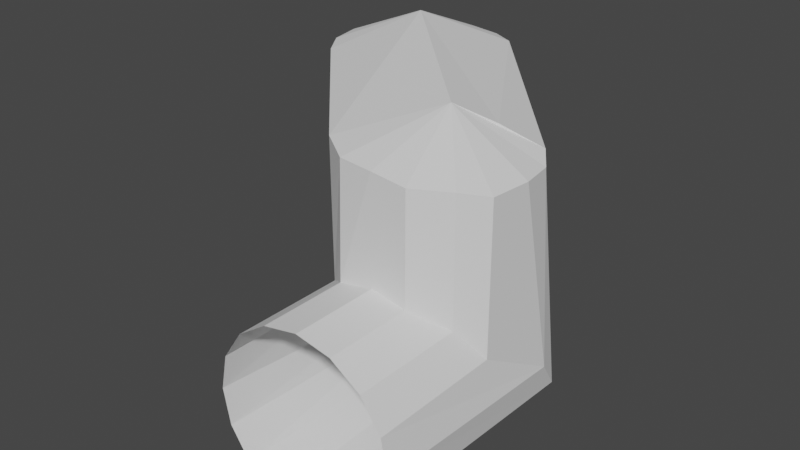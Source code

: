 # Source: Link_4.blend  (saved by Blender 2.82.7; exported with 4.5.12 LTS)
import bpy
from mathutils import Matrix  # noqa: F401  (used for matrix-valued properties, if any)

bpy.ops.wm.read_factory_settings(use_empty=True)
scene = bpy.context.scene
scene.name = 'Scene'

# ---- collections
col_collection = bpy.data.collections.new('Collection'); scene.collection.children.link(col_collection)

# ---- world
world_world = bpy.data.worlds.new('World'); scene.world = world_world
world_world.use_nodes = True; world_world.node_tree.nodes.clear()
_N = world_world.node_tree.nodes; _L = world_world.node_tree.links
n0 = _N.new('ShaderNodeOutputWorld'); n0.name = 'World Output'; n0.location = (300, 300)
n1 = _N.new('ShaderNodeBackground'); n1.name = 'Background'; n1.location = (10, 300)
n1.inputs[0].default_value = (0.05088, 0.05088, 0.05088, 1.0)
_L.new(n1.outputs[0], n0.inputs[0])
n0.is_active_output = True
world_world.color = (0.05088, 0.05088, 0.05088)
world_world.use_sun_shadow = False
world_world.sun_shadow_jitter_overblur = 0.0

# ---- meshes
me_link_4 = bpy.data.meshes.new('Link 4')
me_link_4.from_pydata([(0.07784, 0.04434, -0.1693), (0.09485, 0.03984, -0.03661), (0.06082, 0.04095, -0.1693), (0.1093, 0.03253, -0.0429), (0.0464, 0.03132, -0.1693), (0.1189, 0.02159, -0.0523), (0.03676, 0.01689, -0.1693), (0.1223, 0.005024, -0.06547), (0.03338, -0.0001229, -0.1693), (0.1189, -0.01714, -0.1041), (0.03676, -0.01714, -0.1693), (0.1093, -0.03156, -0.1146), (0.0464, -0.03156, -0.1693), (0.09485, -0.0412, -0.1264), (0.06082, -0.0412, -0.1693), (0.07784, -0.04458, -0.1264), (0.07784, -0.04458, -0.1693), (0.06082, -0.0412, -0.1264), (0.09485, -0.0412, -0.1693), (0.0464, -0.03156, -0.1146), (0.1093, -0.03156, -0.1693), (0.03676, -0.01714, -0.1041), (0.1189, -0.01714, -0.1693), (0.03338, 0.00869, -0.06339), (0.1223, -0.0001228, -0.1693), (0.03676, 0.02159, -0.0523), (0.1189, 0.01689, -0.1693), (0.0464, 0.03253, -0.0429), (0.1093, 0.03132, -0.1693), (0.06082, 0.03984, -0.03661), (0.09485, 0.04095, -0.1693), (0.07784, 0.0424, -0.03441), (-1.132e-07, -0.06713, 0.04405), (-0.01686, -0.06713, 0.04069), (-0.03115, -0.06713, 0.03115), (-0.04069, -0.06713, 0.01686), (-0.04405, -0.06713, 2.727e-07), (-0.04069, -0.06713, -0.01686), (-0.03115, -0.06713, -0.03114), (-0.01686, -0.06713, -0.04069), (0.01686, -0.09667, 0.04069), (-9.887e-08, -0.06713, -0.04405), (0.03115, -0.09797, 0.03115), (0.01686, -0.06713, -0.04069), (-0.03115, -0.09667, -0.03114), (0.03115, -0.06713, -0.03114), (-0.04069, -0.09667, -0.01686), (0.04069, -0.06713, -0.01686), (-0.04405, -0.09667, 2.714e-07), (0.04405, -0.06713, 3.119e-07), (-0.04069, -0.09667, 0.01686), (0.04069, -0.06713, 0.01686), (-0.03115, -0.09667, 0.03115), (0.03115, -0.06713, 0.03115), (-0.01686, -0.09667, 0.04069), (0.01686, -0.06713, 0.04069), (-1.132e-07, -0.09667, 0.04405), (-5.878e-18, -0.1147, -5.792e-09), (0.09046, -0.06693, -0.04123), (0.1031, -0.07424, -0.047), (0.1106, -0.09088, -0.05686), (0.1173, -0.08784, -0.06637), (0.03232, -0.069, -0.06777), (0.03676, -0.06713, -0.0523), (0.0464, -0.0662, -0.0429), (0.06082, -0.06455, -0.03661), (0.07784, -0.06436, -0.03441), (0.1189, -0.08907, -0.1041), (0.1093, -0.09187, -0.1146), (0.09485, -0.09361, -0.1264), (0.07784, -0.09552, -0.1264), (0.06082, -0.09599, -0.1248), (0.04438, -0.09704, -0.1132), (0.03676, -0.07795, -0.1041), (0.08, -0.11, -0.08), (0.1206, -0.08878, -0.08377), (0.09535, -0.1014, -0.06843)], [], [(20, 22, 9, 11), (14, 16, 15, 17), (10, 12, 19, 21), (16, 18, 13, 15), (12, 14, 17, 19), (6, 8, 23, 25), (8, 10, 21, 23), (2, 4, 27, 29), (4, 6, 25, 27), (0, 31, 1, 30), (0, 2, 29, 31), (26, 28, 3, 5), (28, 30, 1, 3), (22, 24, 7, 9), (24, 26, 5, 7), (18, 20, 11, 13), (37, 38, 44, 46), (35, 36, 48, 50), (33, 34, 52, 54), (55, 32, 56, 40), (36, 37, 46, 48), (34, 35, 50, 52), (32, 33, 54, 56), (53, 55, 40, 42), (31, 29, 65, 66), (29, 27, 64, 65), (7, 5, 60, 61), (5, 3, 59, 60), (27, 25, 63, 64), (25, 23, 62, 63), (3, 1, 58, 59), (31, 66, 58, 1), (17, 15, 70, 71), (21, 19, 72, 73), (15, 13, 69, 70), (13, 11, 68, 69), (19, 17, 71, 72), (11, 9, 67, 68), (21, 73, 62, 23), (9, 7, 61, 75, 67), (67, 75, 74), (74, 75, 61), (60, 76, 74, 61), (38, 39, 44), (53, 42, 51), (70, 74, 71), (69, 74, 70), (68, 74, 69), (67, 74, 68), (71, 74, 72), (57, 44, 72, 74), (60, 42, 76), (74, 76, 57), (57, 76, 42), (46, 44, 57), (48, 46, 57), (50, 48, 57), (52, 50, 57), (54, 52, 57), (56, 54, 57), (40, 56, 57), (42, 40, 57), (42, 58, 51), (51, 58, 66, 49), (47, 49, 66, 65), (45, 47, 65, 64), (43, 45, 64, 63), (41, 43, 63, 62), (58, 42, 59), (60, 59, 42), (39, 41, 62), (62, 73, 39), (72, 39, 73), (39, 72, 44)])
_uv = me_link_4.uv_layers.new(name='UVMap')
_uv.uv.foreach_set('vector', [0.0, 0.0, 0.0, 0.0, 0.0, 0.0, 0.0, 0.0, 0.0, 0.0, 0.0, 0.0, 0.0, 0.0, 0.0, 0.0, 0.0, 0.0, 0.0, 0.0, 0.0, 0.0, 0.0, 0.0, 0.0, 0.0, 0.0, 0.0, 0.0, 0.0, 0.0, 0.0, 0.0, 0.0, 0.0, 0.0, 0.0, 0.0, 0.0, 0.0, 0.0, 0.0, 0.0, 0.0, 0.0, 0.0, 0.0, 0.0, 0.0, 0.0, 0.0, 0.0, 0.0, 0.0, 0.0, 0.0, 0.0, 0.0, 0.0, 0.0, 0.0, 0.0, 0.0, 0.0, 0.0, 0.0, 0.0, 0.0, 0.0, 0.0, 0.0, 0.0, 0.0, 0.0, 0.0, 0.0, 0.0, 0.0, 0.0, 0.0, 0.0, 0.0, 0.0, 0.0, 0.0, 0.0, 0.0, 0.0, 0.0, 0.0, 0.0, 0.0, 0.0, 0.0, 0.0, 0.0, 0.0, 0.0, 0.0, 0.0, 0.0, 0.0, 0.0, 0.0, 0.0, 0.0, 0.0, 0.0, 0.0, 0.0, 0.0, 0.0, 0.0, 0.0, 0.0, 0.0, 0.0, 0.0, 0.0, 0.0, 0.0, 0.0, 0.0, 0.0, 0.0, 0.0, 0.0, 0.0, 0.0, 0.0, 0.0, 0.0, 0.0, 0.0, 0.0, 0.0, 0.0, 0.0, 0.0, 0.0, 0.0, 0.0, 0.0, 0.0, 0.0, 0.0, 0.0, 0.0, 0.0, 0.0, 0.0, 0.0, 0.0, 0.0, 0.0, 0.0, 0.0, 0.0, 0.0, 0.0, 0.0, 0.0, 0.0, 0.0, 0.0, 0.0, 0.0, 0.0, 0.0, 0.0, 0.0, 0.0, 0.0, 0.0, 0.0, 0.0, 0.0, 0.0, 0.0, 0.0, 0.0, 0.0, 0.0, 0.0, 0.0, 0.0, 0.0, 0.0, 0.0, 0.0, 0.0, 0.0, 0.0, 0.0, 0.0, 0.0, 0.0, 0.0, 0.0, 0.0, 0.0, 0.0, 0.0, 0.0, 0.0, 0.0, 0.0, 0.0, 0.0, 0.0, 0.0, 0.0, 0.0, 0.0, 0.0, 0.0, 0.0, 0.0, 0.0, 0.0, 0.0, 0.0, 0.0, 0.0, 0.0, 0.0, 0.0, 0.0, 0.0, 0.0, 0.0, 0.0, 0.0, 0.0, 0.0, 0.0, 0.0, 0.0, 0.0, 0.0, 0.0, 0.0, 0.0, 0.0, 0.0, 0.0, 0.0, 0.0, 0.0, 0.0, 0.0, 0.0, 0.0, 0.0, 0.0, 0.0, 0.0, 0.0, 0.0, 0.0, 0.0, 0.0, 0.0, 0.0, 0.0, 0.0, 0.0, 0.0, 0.0, 0.0, 0.0, 0.0, 0.0, 0.0, 0.0, 0.0, 0.0, 0.0, 0.0, 0.0, 0.0, 0.0, 0.0, 0.0, 0.0, 0.0, 0.0, 0.0, 0.0, 0.0, 0.0, 0.0, 0.0, 0.0, 0.0, 0.0, 0.0, 0.0, 0.0, 0.0, 0.0, 0.0, 0.0, 0.0, 0.0, 0.0, 0.0, 0.0, 0.0, 0.0, 0.0, 0.0, 0.0, 0.0, 0.0, 0.0, 0.0, 0.0, 0.0, 0.0, 0.0, 0.0, 0.0, 0.0, 0.0, 0.0, 0.0, 0.0, 0.0, 0.0, 0.0, 0.0, 0.0, 0.0, 0.0, 0.0, 0.0, 0.0, 0.0, 0.0, 0.0, 0.0, 0.0, 0.0, 0.0, 0.0, 0.0, 0.0, 0.0, 0.0, 0.0, 0.0, 0.0, 0.0, 0.0, 0.0, 0.0, 0.0, 0.0, 0.0, 0.0, 0.0, 0.0, 0.0, 0.0, 0.0, 0.0, 0.0, 0.0, 0.0, 0.0, 0.0, 0.0, 0.0, 0.0, 0.0, 0.0, 0.0, 0.0, 0.0, 0.0, 0.0, 0.0, 0.0, 0.0, 0.0, 0.0, 0.0, 0.0, 0.0, 0.0, 0.0, 0.0, 0.0, 0.0, 0.0, 0.0, 0.0, 0.0, 0.0, 0.0, 0.0, 0.0, 0.0, 0.0, 0.0, 0.0, 0.0, 0.0, 0.0, 0.0, 0.0, 0.0, 0.0, 0.0, 0.0, 0.0, 0.0, 0.0, 0.0, 0.0, 0.0, 0.0, 0.0, 0.0, 0.0, 0.0, 0.0, 0.0, 0.0, 0.0, 0.0, 0.0, 0.0, 0.0, 0.0, 0.0, 0.0, 0.0, 0.0, 0.0, 0.0, 0.0, 0.0, 0.0, 0.0, 0.0, 0.0, 0.0, 0.0, 0.0, 0.0, 0.0, 0.0, 0.0, 0.0, 0.0, 0.0, 0.0, 0.0, 0.0, 0.0, 0.0, 0.0, 0.0, 0.0, 0.0, 0.0, 0.0, 0.0, 0.0, 0.0, 0.0, 0.0, 0.0, 0.0, 0.0, 0.0, 0.0, 0.0, 0.0, 0.0, 0.0, 0.0, 0.0, 0.0, 0.0, 0.0, 0.0, 0.0, 0.0, 0.0, 0.0, 0.0, 0.0, 0.0, 0.0, 0.0, 0.0, 0.0, 0.0, 0.0, 0.0, 0.0, 0.0, 0.0, 0.0, 0.0, 0.0, 0.0, 0.0, 0.0, 0.0, 0.0, 0.0, 0.0, 0.0, 0.0, 0.0, 0.0, 0.0, 0.0, 0.0, 0.0, 0.0, 0.0, 0.0, 0.0, 0.0, 0.0, 0.0, 0.0, 0.0, 0.0, 0.0, 0.0, 0.0, 0.0, 0.0, 0.0])
me_link_4.use_remesh_fix_poles = True
me_link_4.use_remesh_preserve_attributes = False
me_link_4.use_mirror_vertex_groups = False
me_link_4.update()

# ---- objects
ob_link_4 = bpy.data.objects.new('Link 4', me_link_4)

# ---- transforms, parenting, visibility, modifiers, constraints
ob_link_4.location = (0.0, 0.0, 0.0)
ob_link_4.rotation_euler = (-1.571, -2.22e-16, 2.22e-16)
ob_link_4.lineart.crease_threshold = 0.0

# ---- collection membership
col_collection.objects.link(ob_link_4)

# ---- scene / render settings (as saved in the file)
scene.frame_start = 1; scene.frame_end = 250; scene.frame_set(1)
scene.render.engine = 'BLENDER_EEVEE_NEXT'
scene.cycles.use_denoising = False
scene.cycles.samples = 128
scene.cycles.sampling_pattern = 'TABULATED_SOBOL'
scene.cycles.use_adaptive_sampling = False
scene.cycles.use_light_tree = False
scene.view_settings.view_transform = 'Filmic'
bpy.context.view_layer.update()

# ---- added for rendering (the .blend has no active camera and no usable light): camera, sun
cam_auto = bpy.data.cameras.new('AutoCamera')
cam_auto.lens = 50.0
cam_auto.sensor_width = 36.0
cam_auto.clip_end = 1000.0
ob_auto_camera = bpy.data.objects.new('AutoCamera', cam_auto)
scene.collection.objects.link(ob_auto_camera)
ob_auto_camera.location = (0.32949, -0.411089, 0.267461)
ob_auto_camera.rotation_euler = (1.09748, -7.21219e-08, 0.694738)
scene.camera = ob_auto_camera
light_auto_sun = bpy.data.lights.new('AutoSun', 'SUN')
light_auto_sun.energy = 3.0
light_auto_sun.angle = 0.0523599
ob_auto_sun = bpy.data.objects.new('AutoSun', light_auto_sun)
scene.collection.objects.link(ob_auto_sun)
ob_auto_sun.rotation_euler = (0.872665, 0.174533, 0.523599)
bpy.context.view_layer.update()
